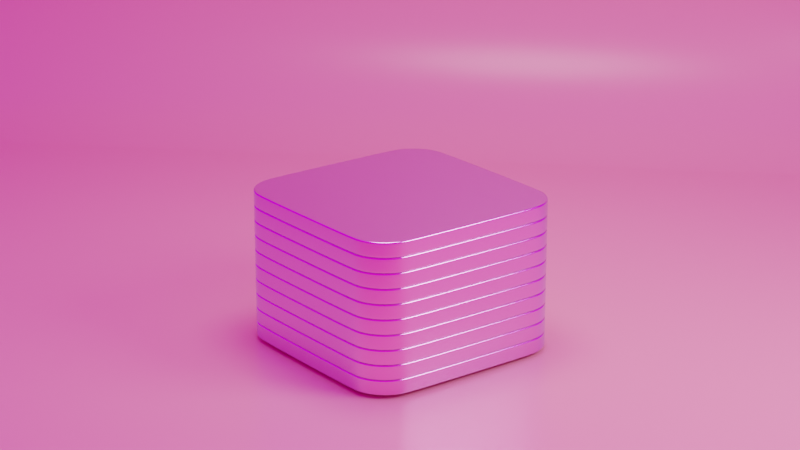 # Source: Cuboid_Spin_Animation.blend  (saved by Blender 3.0.42; exported with 4.5.12 LTS)
import bpy
from mathutils import Matrix  # noqa: F401  (used for matrix-valued properties, if any)

bpy.ops.wm.read_factory_settings(use_empty=True)
scene = bpy.context.scene
scene.name = 'Scene'

# ---- collections
col_collection = bpy.data.collections.new('Collection'); scene.collection.children.link(col_collection)

# ---- images (referenced by path relative to the original .blend; pixels are not part of the script)
import os
ASSET_DIR = os.environ.get("B2B_ASSET_DIR", "")  # directory of the original .blend (textures are referenced by path, not embedded)
HERE = os.path.dirname(os.path.abspath(__file__))  # packed textures are extracted next to this script under _unpacked/

def load_image(name, relpath, width, height, colorspace="sRGB"):
    """Load a texture the original file referenced (path relative to the .blend, or extracted next to this script)."""
    p = next((c for c in (os.path.join(HERE, relpath), os.path.join(ASSET_DIR, relpath)) if relpath and os.path.exists(c)), "")
    if p:
        img = bpy.data.images.load(p, check_existing=True)
        img.name = name
    else:  # same state as the original file: an image datablock whose file is absent (Cycles renders it pink)
        img = bpy.data.images.new(name, width, height)
        img.source = "FILE"
        img.filepath = "//" + (relpath or name)
    img.colorspace_settings.name = colorspace
    return img
img_artist_workshop_4k_exr = load_image('artist_workshop_4k.exr', 'HDRI/artist_workshop_4k.exr', 1024, 1024, 'Linear Rec.709')

# ---- materials (node trees are filled in below, after node groups)
mat_iridescent = bpy.data.materials.new('Iridescent')
mat_iridescent.alpha_threshold = 0.0
mat_iridescent.line_color = (0.0, 0.0, 0.0, 1.0)
mat_backdrop = bpy.data.materials.new('Backdrop')

# ---- material node trees
mat_iridescent.use_nodes = True; mat_iridescent.node_tree.nodes.clear()
_N = mat_iridescent.node_tree.nodes; _L = mat_iridescent.node_tree.links
n0 = _N.new('ShaderNodeOutputMaterial'); n0.name = 'Material Output'; n0.location = (300, 300)
n1 = _N.new('ShaderNodeBsdfPrincipled'); n1.name = 'Principled BSDF'; n1.location = (10, 300)
n1.distribution = 'GGX'
n1.subsurface_method = 'RANDOM_WALK_SKIN'
n1.inputs[1].default_value = 1.0
n1.inputs[2].default_value = 0.2
n1.inputs[3].default_value = 1.45
n1.inputs[27].default_value = (0.0, 0.0, 0.0, 1.0)
n1.inputs[28].default_value = 1.0
n2 = _N.new('ShaderNodeLayerWeight'); n2.name = 'Layer Weight'; n2.location = (-639, 205)
n3 = _N.new('ShaderNodeValToRGB'); n3.name = 'ColorRamp'; n3.location = (-347, 274)
while len(n3.color_ramp.elements) > 1: n3.color_ramp.elements.remove(n3.color_ramp.elements[-1])
n3.color_ramp.elements[0].position = 0.0; n3.color_ramp.elements[0].color = (1.0, 0.3864, 0.7231, 1.0)
_e = n3.color_ramp.elements.new(1.0); _e.color = (0.5395, 0.6172, 1.0, 1.0)
_L.new(n1.outputs[0], n0.inputs[0])
_L.new(n2.outputs[1], n3.inputs[0])
_L.new(n3.outputs[0], n1.inputs[0])
n0.is_active_output = True
mat_backdrop.use_nodes = True; mat_backdrop.node_tree.nodes.clear()
_N = mat_backdrop.node_tree.nodes; _L = mat_backdrop.node_tree.links
n0 = _N.new('ShaderNodeBsdfPrincipled'); n0.name = 'Principled BSDF'; n0.location = (10, 300)
n0.distribution = 'GGX'
n0.subsurface_method = 'RANDOM_WALK_SKIN'
n0.inputs[0].default_value = (0.7991, 0.3372, 0.3515, 1.0)
n0.inputs[2].default_value = 0.3
n0.inputs[3].default_value = 1.45
n0.inputs[27].default_value = (0.0, 0.0, 0.0, 1.0)
n0.inputs[28].default_value = 1.0
n1 = _N.new('ShaderNodeOutputMaterial'); n1.name = 'Material Output'; n1.location = (300, 300)
_L.new(n0.outputs[0], n1.inputs[0])
n1.is_active_output = True

# ---- world
world_world = bpy.data.worlds.new('World'); scene.world = world_world
world_world.use_nodes = True; world_world.node_tree.nodes.clear()
_N = world_world.node_tree.nodes; _L = world_world.node_tree.links
n0 = _N.new('ShaderNodeOutputWorld'); n0.name = 'World Output'; n0.location = (300, 300)
n1 = _N.new('ShaderNodeBackground'); n1.name = 'Background'; n1.location = (10, 300)
n2 = _N.new('ShaderNodeTexEnvironment'); n2.name = 'Environment Texture'; n2.location = (-280, 280)
n2.image = img_artist_workshop_4k_exr
_L.new(n1.outputs[0], n0.inputs[0])
_L.new(n2.outputs[0], n1.inputs[0])
n0.is_active_output = True
world_world.color = (0.05088, 0.05088, 0.05088)
world_world.use_sun_shadow = False
world_world.sun_shadow_jitter_overblur = 0.0

# ---- cameras
cam_camera_001 = bpy.data.cameras.new('Camera.001')
cam_camera_001.lens = 100.0

# ---- lights
light_area = bpy.data.lights.new('Area', 'AREA')
light_area.transmission_factor = 0.0
light_area.energy = 785.4
light_area.shadow_soft_size = 1.0
light_area.shadow_maximum_resolution = 0.006
light_area.use_absolute_resolution = True
light_area.shape = 'DISK'
light_area.size = 1.0
light_area.size_y = 1.0
light_area_001 = bpy.data.lights.new('Area.001', 'AREA')
light_area_001.transmission_factor = 0.0
light_area_001.energy = 785.4
light_area_001.shadow_soft_size = 1.0
light_area_001.shadow_maximum_resolution = 0.006
light_area_001.use_absolute_resolution = True
light_area_001.shape = 'DISK'
light_area_001.size = 1.0
light_area_001.size_y = 1.0

# ---- meshes
me_cube = bpy.data.meshes.new('Cube')
me_cube.from_pydata([(1.5, 0.9676, -0.1), (0.9676, 1.5, -0.1), (1.474, 1.132, -0.1), (1.398, 1.281, -0.1), (1.281, 1.398, -0.1), (1.132, 1.474, -0.1), (0.9676, 1.5, 0.1), (1.5, 0.9676, 0.1), (1.132, 1.474, 0.1), (1.281, 1.398, 0.1), (1.398, 1.281, 0.1), (1.474, 1.132, 0.1), (0.9676, -1.5, -0.1), (1.5, -0.9676, -0.1), (1.132, -1.474, -0.1), (1.281, -1.398, -0.1), (1.398, -1.281, -0.1), (1.474, -1.132, -0.1), (1.5, -0.9676, 0.1), (0.9676, -1.5, 0.1), (1.474, -1.132, 0.1), (1.398, -1.281, 0.1), (1.281, -1.398, 0.1), (1.132, -1.474, 0.1), (-0.9676, 1.5, -0.1), (-1.5, 0.9676, -0.1), (-1.132, 1.474, -0.1), (-1.281, 1.398, -0.1), (-1.398, 1.281, -0.1), (-1.474, 1.132, -0.1), (-1.5, 0.9676, 0.1), (-0.9676, 1.5, 0.1), (-1.474, 1.132, 0.1), (-1.398, 1.281, 0.1), (-1.281, 1.398, 0.1), (-1.132, 1.474, 0.1), (-1.5, -0.9676, -0.1), (-0.9676, -1.5, -0.1), (-1.474, -1.132, -0.1), (-1.398, -1.281, -0.1), (-1.281, -1.398, -0.1), (-1.132, -1.474, -0.1), (-0.9676, -1.5, 0.1), (-1.5, -0.9676, 0.1), (-1.132, -1.474, 0.1), (-1.281, -1.398, 0.1), (-1.398, -1.281, 0.1), (-1.474, -1.132, 0.1)], [], [(30, 32, 33, 34, 35, 31, 6, 8, 9, 10, 11, 7, 18, 20, 21, 22, 23, 19, 42, 44, 45, 46, 47, 43), (43, 36, 25, 30), (19, 12, 37, 42), (0, 2, 3, 4, 5, 1, 24, 26, 27, 28, 29, 25, 36, 38, 39, 40, 41, 37, 12, 14, 15, 16, 17, 13), (7, 0, 13, 18), (0, 7, 11, 2), (2, 11, 10, 3), (3, 10, 9, 4), (4, 9, 8, 5), (5, 8, 6, 1), (42, 37, 41, 44), (44, 41, 40, 45), (45, 40, 39, 46), (46, 39, 38, 47), (47, 38, 36, 43), (12, 19, 23, 14), (14, 23, 22, 15), (15, 22, 21, 16), (16, 21, 20, 17), (17, 20, 18, 13), (24, 31, 35, 26), (26, 35, 34, 27), (27, 34, 33, 28), (28, 33, 32, 29), (29, 32, 30, 25), (31, 24, 1, 6)])
me_cube.polygons.foreach_set('use_smooth', [True] * 26)
_uv = me_cube.uv_layers.new(name='UVMap')
_uv.uv.foreach_set('vector', [0.125, 0.5444, 0.1272, 0.5307, 0.1335, 0.5183, 0.1433, 0.5085, 0.1557, 0.5022, 0.1694, 0.5, 0.3306, 0.5, 0.3443, 0.5022, 0.3567, 0.5085, 0.3665, 0.5183, 0.3728, 0.5307, 0.375, 0.5444, 0.375, 0.7056, 0.3728, 0.7193, 0.3665, 0.7317, 0.3567, 0.7415, 0.3443, 0.7478, 0.3306, 0.75, 0.1694, 0.75, 0.1557, 0.7478, 0.1433, 0.7415, 0.1335, 0.7317, 0.1272, 0.7193, 0.125, 0.7056, 0.375, 0.04437, 0.625, 0.04437, 0.625, 0.2056, 0.375, 0.2056, 0.375, 0.7944, 0.625, 0.7944, 0.625, 0.9556, 0.375, 0.9556, 0.625, 0.5444, 0.6272, 0.5307, 0.6335, 0.5183, 0.6433, 0.5085, 0.6557, 0.5022, 0.6694, 0.5, 0.8306, 0.5, 0.8443, 0.5022, 0.8567, 0.5085, 0.8665, 0.5183, 0.8728, 0.5307, 0.875, 0.5444, 0.875, 0.7056, 0.8728, 0.7193, 0.8665, 0.7317, 0.8567, 0.7415, 0.8443, 0.7478, 0.8306, 0.75, 0.6694, 0.75, 0.6557, 0.7478, 0.6433, 0.7415, 0.6335, 0.7317, 0.6272, 0.7193, 0.625, 0.7056, 0.375, 0.5444, 0.625, 0.5444, 0.625, 0.7056, 0.375, 0.7056, 0.625, 0.5444, 0.375, 0.5444, 0.375, 0.5307, 0.625, 0.5307, 0.625, 0.5307, 0.375, 0.5307, 0.375, 0.5183, 0.625, 0.5183, 0.625, 0.5183, 0.375, 0.5183, 0.375, 0.4817, 0.625, 0.4817, 0.625, 0.4817, 0.375, 0.4817, 0.375, 0.4693, 0.625, 0.4693, 0.625, 0.4693, 0.375, 0.4693, 0.375, 0.4556, 0.625, 0.4556, 0.375, 0.9556, 0.625, 0.9556, 0.625, 0.9693, 0.375, 0.9693, 0.375, 0.9693, 0.625, 0.9693, 0.625, 0.9817, 0.375, 0.9817, 0.375, 0.0, 0.625, 0.0, 0.625, 0.01829, 0.375, 0.01829, 0.375, 0.01829, 0.625, 0.01829, 0.625, 0.03066, 0.375, 0.03066, 0.375, 0.03066, 0.625, 0.03066, 0.625, 0.04437, 0.375, 0.04437, 0.625, 0.7944, 0.375, 0.7944, 0.375, 0.7807, 0.625, 0.7807, 0.625, 0.7807, 0.375, 0.7807, 0.375, 0.7683, 0.625, 0.7683, 0.625, 0.7683, 0.375, 0.7683, 0.375, 0.7317, 0.625, 0.7317, 0.625, 0.7317, 0.375, 0.7317, 0.375, 0.7193, 0.625, 0.7193, 0.625, 0.7193, 0.375, 0.7193, 0.375, 0.7056, 0.625, 0.7056, 0.625, 0.2944, 0.375, 0.2944, 0.375, 0.2807, 0.625, 0.2807, 0.625, 0.2807, 0.375, 0.2807, 0.375, 0.2683, 0.625, 0.2683, 0.625, 0.2683, 0.375, 0.2683, 0.375, 0.2317, 0.625, 0.2317, 0.625, 0.2317, 0.375, 0.2317, 0.375, 0.2193, 0.625, 0.2193, 0.625, 0.2193, 0.375, 0.2193, 0.375, 0.2056, 0.625, 0.2056, 0.375, 0.2944, 0.625, 0.2944, 0.625, 0.4556, 0.375, 0.4556])
me_cube.materials.append(mat_iridescent)
me_cube.use_remesh_preserve_volume = False
me_cube.use_remesh_preserve_attributes = False
me_cube.use_mirror_vertex_groups = False
me_cube.update()
me_plane = bpy.data.meshes.new('Plane')
me_plane.from_pydata([(-1.0, 1.0, 0.0), (1.0, 1.0, 0.0), (-1.0, -1.0, 0.0), (-1.0, 1.0, 0.0), (-1.0, -1.0, 1.0), (1.0, -1.0, 1.0), (-1.0, -1.0, 0.2567), (-1.0, -0.7433, 0.0), (-1.0, -1.0, 0.0), (-1.0, -0.9988, 0.2315), (-1.0, -0.9951, 0.2066), (-1.0, -0.9889, 0.1822), (-1.0, -0.9805, 0.1585), (-1.0, -0.9697, 0.1357), (-1.0, -0.9567, 0.1141), (-1.0, -0.9417, 0.09385), (-1.0, -0.9248, 0.07518), (-1.0, -0.9062, 0.05827), (-1.0, -0.8859, 0.04326), (-1.0, -0.8643, 0.03031), (-1.0, -0.8415, 0.01954), (-1.0, -0.8178, 0.01105), (-1.0, -0.7934, 0.004932), (-1.0, -0.7685, 0.001236), (1.0, -0.7433, 0.0), (1.0, -1.0, 0.2567), (1.0, -0.7685, 0.001236), (1.0, -0.7934, 0.004932), (1.0, -0.8178, 0.01105), (1.0, -0.8415, 0.01954), (1.0, -0.8643, 0.03031), (1.0, -0.8859, 0.04326), (1.0, -0.9062, 0.05827), (1.0, -0.9248, 0.07518), (1.0, -0.9417, 0.09385), (1.0, -0.9567, 0.1141), (1.0, -0.9697, 0.1357), (1.0, -0.9805, 0.1585), (1.0, -0.9889, 0.1822), (1.0, -0.9951, 0.2066), (1.0, -0.9988, 0.2315), (0.9313, 1.0, 0.0), (-0.9313, 1.0, 0.0), (-0.9313, -1.0, 1.0), (0.9313, -1.0, 1.0), (-0.9313, -1.0, 0.2567), (0.9313, -1.0, 0.2567), (0.9313, -0.9988, 0.2315), (-0.9313, -0.9988, 0.2315), (0.9313, -0.9951, 0.2066), (-0.9313, -0.9951, 0.2066), (0.9313, -0.9889, 0.1822), (-0.9313, -0.9889, 0.1822), (0.9313, -0.9805, 0.1585), (-0.9313, -0.9805, 0.1585), (0.9313, -0.9697, 0.1357), (-0.9313, -0.9697, 0.1357), (0.9313, -0.9567, 0.1141), (-0.9313, -0.9567, 0.1141), (0.9313, -0.9417, 0.09385), (-0.9313, -0.9417, 0.09385), (0.9313, -0.9248, 0.07518), (-0.9313, -0.9248, 0.07518), (0.9313, -0.9062, 0.05827), (-0.9313, -0.9062, 0.05827), (0.9313, -0.8859, 0.04326), (-0.9313, -0.8859, 0.04326), (0.9313, -0.8643, 0.03031), (-0.9313, -0.8643, 0.03031), (0.9313, -0.8415, 0.01954), (-0.9313, -0.8415, 0.01954), (0.9313, -0.8178, 0.01105), (-0.9313, -0.8178, 0.01105), (0.9313, -0.7934, 0.004932), (-0.9313, -0.7934, 0.004932), (0.9313, -0.7685, 0.001236), (-0.9313, -0.7685, 0.001236), (0.9313, -0.7433, 0.0), (-0.9313, -0.7433, 0.0)], [], [(45, 6, 4, 43), (77, 24, 1, 41), (46, 25, 40, 47), (47, 40, 39, 49), (49, 39, 38, 51), (51, 38, 37, 53), (53, 37, 36, 55), (55, 36, 35, 57), (57, 35, 34, 59), (59, 34, 33, 61), (61, 33, 32, 63), (63, 32, 31, 65), (65, 31, 30, 67), (67, 30, 29, 69), (69, 29, 28, 71), (71, 28, 27, 73), (73, 27, 26, 75), (75, 26, 24, 77), (23, 76, 78, 7), (76, 75, 77, 78), (22, 74, 76, 23), (74, 73, 75, 76), (21, 72, 74, 22), (72, 71, 73, 74), (20, 70, 72, 21), (70, 69, 71, 72), (19, 68, 70, 20), (68, 67, 69, 70), (18, 66, 68, 19), (66, 65, 67, 68), (17, 64, 66, 18), (64, 63, 65, 66), (16, 62, 64, 17), (62, 61, 63, 64), (15, 60, 62, 16), (60, 59, 61, 62), (14, 58, 60, 15), (58, 57, 59, 60), (13, 56, 58, 14), (56, 55, 57, 58), (12, 54, 56, 13), (54, 53, 55, 56), (11, 52, 54, 12), (52, 51, 53, 54), (10, 50, 52, 11), (50, 49, 51, 52), (9, 48, 50, 10), (48, 47, 49, 50), (6, 45, 48, 9), (45, 46, 47, 48), (7, 78, 42, 0), (78, 77, 41, 42), (25, 46, 44, 5), (46, 45, 43, 44)])
me_plane.polygons.foreach_set('use_smooth', [True] * 54)
_uv = me_plane.uv_layers.new(name='UVMap')
_uv.uv.foreach_set('vector', [0.3333, 0.0, 0.0, 0.0, 0.0, 0.0, 0.3333, 0.0, 0.6667, 0.1283, 1.0, 0.1283, 1.0, 1.0, 0.6667, 1.0, 0.6667, 0.0, 1.0, 0.0, 1.0, 0.0, 0.6667, 0.0, 0.6667, 0.0, 1.0, 0.0, 1.0, 0.0, 0.6667, 0.0, 0.6667, 0.0, 1.0, 0.0, 1.0, 0.0, 0.6667, 0.0, 0.6667, 0.0, 1.0, 0.0, 1.0, 0.0, 0.6667, 0.0, 0.6667, 0.0, 1.0, 0.0, 1.0, 0.0, 0.6667, 0.0, 0.6667, 0.0, 1.0, 0.0, 1.0, 0.0, 0.6667, 0.0, 0.6667, 0.0, 1.0, 0.0, 1.0, 0.0, 0.6667, 0.0, 0.6667, 0.0, 1.0, 0.0, 1.0, 0.0, 0.6667, 0.0, 0.6667, 0.0, 1.0, 0.0, 1.0, 0.04692, 0.6667, 0.04692, 0.6667, 0.04692, 1.0, 0.04692, 1.0, 0.05704, 0.6667, 0.05704, 0.6667, 0.05704, 1.0, 0.05704, 1.0, 0.06784, 0.6667, 0.06784, 0.6667, 0.06784, 1.0, 0.06784, 1.0, 0.07923, 0.6667, 0.07923, 0.6667, 0.07923, 1.0, 0.07923, 1.0, 0.09109, 0.6667, 0.09109, 0.6667, 0.09109, 1.0, 0.09109, 1.0, 0.1033, 0.6667, 0.1033, 0.6667, 0.1033, 1.0, 0.1033, 1.0, 0.1158, 0.6667, 0.1158, 0.6667, 0.1158, 1.0, 0.1158, 1.0, 0.1283, 0.6667, 0.1283, 0.0, 0.1158, 0.3333, 0.1158, 0.3333, 0.1283, 0.0, 0.1283, 0.3333, 0.1158, 0.6667, 0.1158, 0.6667, 0.1283, 0.3333, 0.1283, 0.0, 0.1033, 0.3333, 0.1033, 0.3333, 0.1158, 0.0, 0.1158, 0.3333, 0.1033, 0.6667, 0.1033, 0.6667, 0.1158, 0.3333, 0.1158, 0.0, 0.09109, 0.3333, 0.09109, 0.3333, 0.1033, 0.0, 0.1033, 0.3333, 0.09109, 0.6667, 0.09109, 0.6667, 0.1033, 0.3333, 0.1033, 0.0, 0.07923, 0.3333, 0.07923, 0.3333, 0.09109, 0.0, 0.09109, 0.3333, 0.07923, 0.6667, 0.07923, 0.6667, 0.09109, 0.3333, 0.09109, 0.0, 0.06784, 0.3333, 0.06784, 0.3333, 0.07923, 0.0, 0.07923, 0.3333, 0.06784, 0.6667, 0.06784, 0.6667, 0.07923, 0.3333, 0.07923, 0.0, 0.05704, 0.3333, 0.05704, 0.3333, 0.06784, 0.0, 0.06784, 0.3333, 0.05704, 0.6667, 0.05704, 0.6667, 0.06784, 0.3333, 0.06784, 0.0, 0.04692, 0.3333, 0.04692, 0.3333, 0.05704, 0.0, 0.05704, 0.3333, 0.04692, 0.6667, 0.04692, 0.6667, 0.05704, 0.3333, 0.05704, 0.0, 0.0, 0.3333, 0.0, 0.3333, 0.04692, 0.0, 0.04692, 0.3333, 0.0, 0.6667, 0.0, 0.6667, 0.04692, 0.3333, 0.04692, 0.0, 0.0, 0.3333, 0.0, 0.3333, 0.0, 0.0, 0.0, 0.3333, 0.0, 0.6667, 0.0, 0.6667, 0.0, 0.3333, 0.0, 0.0, 0.0, 0.3333, 0.0, 0.3333, 0.0, 0.0, 0.0, 0.3333, 0.0, 0.6667, 0.0, 0.6667, 0.0, 0.3333, 0.0, 0.0, 0.0, 0.3333, 0.0, 0.3333, 0.0, 0.0, 0.0, 0.3333, 0.0, 0.6667, 0.0, 0.6667, 0.0, 0.3333, 0.0, 0.0, 0.0, 0.3333, 0.0, 0.3333, 0.0, 0.0, 0.0, 0.3333, 0.0, 0.6667, 0.0, 0.6667, 0.0, 0.3333, 0.0, 0.0, 0.0, 0.3333, 0.0, 0.3333, 0.0, 0.0, 0.0, 0.3333, 0.0, 0.6667, 0.0, 0.6667, 0.0, 0.3333, 0.0, 0.0, 0.0, 0.3333, 0.0, 0.3333, 0.0, 0.0, 0.0, 0.3333, 0.0, 0.6667, 0.0, 0.6667, 0.0, 0.3333, 0.0, 0.0, 0.0, 0.3333, 0.0, 0.3333, 0.0, 0.0, 0.0, 0.3333, 0.0, 0.6667, 0.0, 0.6667, 0.0, 0.3333, 0.0, 0.0, 0.0, 0.3333, 0.0, 0.3333, 0.0, 0.0, 0.0, 0.3333, 0.0, 0.6667, 0.0, 0.6667, 0.0, 0.3333, 0.0, 0.0, 0.1283, 0.3333, 0.1283, 0.3333, 1.0, 0.0, 1.0, 0.3333, 0.1283, 0.6667, 0.1283, 0.6667, 1.0, 0.3333, 1.0, 1.0, 0.0, 0.6667, 0.0, 0.6667, 0.0, 1.0, 0.0, 0.6667, 0.0, 0.3333, 0.0, 0.3333, 0.0, 0.6667, 0.0])
me_plane.materials.append(mat_backdrop)
me_plane.use_remesh_fix_poles = True
me_plane.use_remesh_preserve_attributes = False
me_plane.update()

# ---- objects
ob_cube = bpy.data.objects.new('Cube', me_cube)
ob_rotator = bpy.data.objects.new('Rotator', None)
ob_backdrop = bpy.data.objects.new('Backdrop', me_plane)
ob_area = bpy.data.objects.new('Area', light_area)
ob_area_001 = bpy.data.objects.new('Area.001', light_area_001)
ob_camera = bpy.data.objects.new('Camera', cam_camera_001)

# ---- transforms, parenting, visibility, modifiers, constraints
ob_cube.location = (0.0, 0.0, 0.0)
ob_cube.lock_rotations_4d = False
ob_cube.empty_display_type = 'ARROWS'
ob_cube.lineart.crease_threshold = 0.0
_m = ob_cube.modifiers.new('Bevel', 'BEVEL')
_m.width = 0.02
_m.width_pct = 0.02
_m.segments = 5
_m = ob_cube.modifiers.new('Subdivision', 'SUBSURF')
_m.levels = 2
_m = ob_cube.modifiers.new('Array', 'ARRAY')
_m.count = 10
_m.relative_offset_displace = (0.0, 0.0, 1.0)
_m.use_object_offset = True
_m.offset_object = ob_rotator
ob_rotator.location = (0.0, 0.0, 0.0)
ob_rotator.rotation_euler = (0.0, 0.0, 0.0002226)
ob_rotator.empty_display_type = 'SPHERE'
ob_rotator.empty_display_size = 2.88
ob_backdrop.location = (0.0, 0.0, -0.15)
ob_backdrop.rotation_euler = (0.0, -0.0, -2.356)
ob_backdrop.scale = (10.0, 10.0, 10.0)
_m = ob_backdrop.modifiers.new('Subdivision', 'SUBSURF')
_m.levels = 2
ob_area.location = (9.0, 5.0, 8.0)
ob_area.scale = (6.0, 6.0, 6.0)
_c = ob_area.constraints.new('TRACK_TO'); _c.name = 'Track To'
_c.target = ob_rotator
ob_area_001.location = (0.0, 0.0, 12.0)
ob_area_001.scale = (6.0, 6.0, 6.0)
_c = ob_area_001.constraints.new('TRACK_TO'); _c.name = 'Track To'
_c.target = ob_rotator
ob_camera.location = (21.4, -16.3, 11.0)
ob_camera.rotation_euler = (1.23, 0.0, 0.9198)

# ---- collection membership
col_collection.objects.link(ob_cube)
col_collection.objects.link(ob_rotator)
col_collection.objects.link(ob_backdrop)
col_collection.objects.link(ob_area)
col_collection.objects.link(ob_area_001)
col_collection.objects.link(ob_camera)

# ---- scene / render settings (as saved in the file)
scene.camera = ob_camera
scene.frame_start = 1; scene.frame_end = 419; scene.frame_set(2)
scene.render.engine = 'CYCLES'
scene.render.fps = 60
scene.cycles.samples = 256
scene.cycles.sampling_pattern = 'TABULATED_SOBOL'
scene.cycles.adaptive_min_samples = 256
scene.cycles.use_light_tree = False
scene.view_settings.view_transform = 'Filmic'
bpy.context.view_layer.update()
